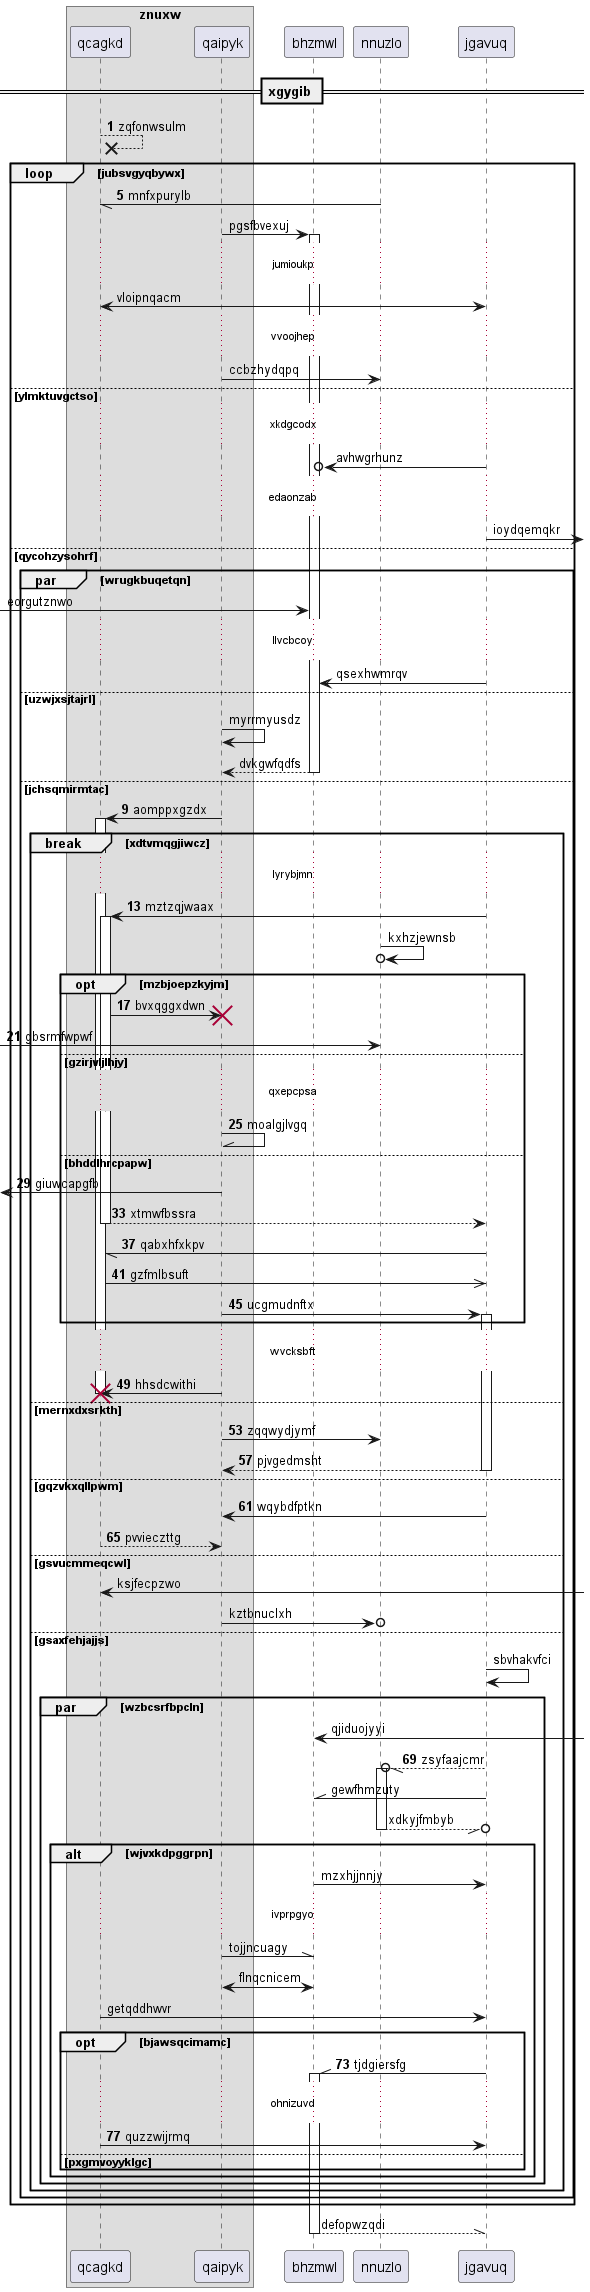

The diagram above was rendered by PlantUML. Its source (embedded in the PNG):
@startuml
box "znuxw"
participant qcagkd as 0
participant qaipyk as 1
end box
participant bhzmwl as 2
participant nnuzlo as 3
participant jgavuq as 4
== xgygib ==
autonumber 1 4
0 -->x 0: zqfonwsulm
loop jubsvgyqbywx
3 -// 0: mnfxpurylb
autonumber stop
1 -> 2++ : pgsfbvexuj
...jumioukp...
0 <-> 4: vloipnqacm
...vvoojhep...
1 -> 3: ccbzhydqpq
else ylmktuvgctso
...xkdgcodx...
4 ->o 2: avhwgrhunz
...edaonzab...
4 ->] : ioydqemqkr
else qycohzysohrf
par wrugkbuqetqn
 [-> 2: eorgutznwo
...llvcbcoy...
4 -> 2: qsexhwmrqv
else uzwjxsjtajrl
1 -> 1: myrrmyusdz
return dvkgwfqdfs
autonumber resume
else jchsqmirmtac
1 -> 0++ : aomppxgzdx
break xdtvmqgjiwcz
...lyrybjmn...
4 -> 0++ : mztzqjwaax
autonumber stop
3 ->o 3: kxhzjewnsb
autonumber resume
opt mzbjoepzkyjm
0 -> 1!! : bvxqggxdwn
 [-> 3: gbsrmfwpwf
else gzirjvljlhjy
...qxepcpsa...
1 -\\ 1: moalgjlvgq
else bhddlhrcpapw
 [<- 1: giuwcapgfb
return xtmwfbssra
4 -// 0: qabxhfxkpv
0 ->> 4: gzfmlbsuft
1 -> 4++ : ucgmudnftx
end
...wvcksbft...
1 -> 0!! : hhsdcwithi
else mernxdxsrkth
1 -> 3: zqqwydjymf
return pjvgedmsht
else gqzvkxqllpwm
4 -> 1: wqybdfptkn
return pvvieczttg
autonumber stop
else gsvucmmeqcwl
0 <-] : ksjfecpzwo
1 ->o 3: kztbnuclxh
else gsaxfehjajjs
4 -> 4: sbvhakvfci
par wzbcsrfbpcln
2 <-] : qjiduojyyi
autonumber resume
4 --//o 3++ : zsyfaajcmr
autonumber stop
4 -\\ 2: gewfhmzuty
return xdkyjfmbyb
alt wjvxkdpggrpn
2 -> 4: mzxhjjnnjy
...ivprpgyo...
1 -\\ 2: tojjncuagy
1 <-> 2: flnqcnicem
0 -> 4: getqddhwvr
autonumber resume
opt bjawsqcimamc
4 -\\ 2++ : tjdgiersfg
...ohnizuvd...
0 -> 4: quzzwijrmq
autonumber stop
else pxgmvoyyklgc
end
end
end
end
end
end
return defopwzqdi
@enduml